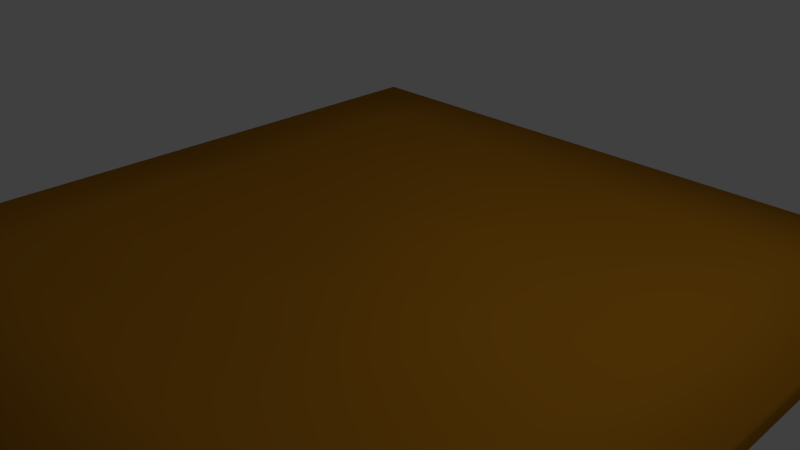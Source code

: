 # Source: ground.blend  (saved by Blender 2.74.0; exported with 4.5.12 LTS)
import bpy
from mathutils import Matrix  # noqa: F401  (used for matrix-valued properties, if any)

bpy.ops.wm.read_factory_settings(use_empty=True)
scene = bpy.context.scene
scene.name = 'Scene'

# ---- collections
col_collection_1 = bpy.data.collections.new('Collection 1'); scene.collection.children.link(col_collection_1)

# ---- materials (node trees are filled in below, after node groups)
mat_ground = bpy.data.materials.new('ground')
mat_ground.alpha_threshold = 0.0
mat_ground.use_transparent_shadow = False
mat_ground.diffuse_color = (0.5596, 0.2316, 0.01296, 1.0)
mat_ground.roughness = 0.5
mat_ground.specular_intensity = 0.1

# ---- material node trees

# ---- world
world_world = bpy.data.worlds.new('World'); scene.world = world_world
world_world.color = (0.05088, 0.05088, 0.05088)
world_world.use_sun_shadow = False
world_world.sun_shadow_jitter_overblur = 0.0
world_world.cycles.sampling_method = 'MANUAL'
world_world.cycles.sample_map_resolution = 256

# ---- cameras
cam_camera = bpy.data.cameras.new('Camera')
cam_camera.clip_end = 100.0
cam_camera.lens = 35.0
cam_camera.sensor_width = 32.0
cam_camera.sensor_height = 18.0
cam_camera.ortho_scale = 7.314
cam_camera.dof.focus_distance = 0.0
cam_camera.dof.aperture_fstop = 128.0

# ---- lights
light_lamp = bpy.data.lights.new('Lamp', 'POINT')
light_lamp.transmission_factor = 0.0
light_lamp.cutoff_distance = 30.0
light_lamp.energy = 100.0
light_lamp.shadow_buffer_clip_start = 1.001
light_lamp.shadow_soft_size = 0.1
light_lamp.shadow_maximum_resolution = 0.006
light_lamp.use_absolute_resolution = True
light_lamp.cycles.use_multiple_importance_sampling = False

# ---- meshes
me_landscape_002 = bpy.data.meshes.new('Landscape.002')
me_landscape_002.from_pydata([(-5.0, -5.0, 0.0), (-5.0, -3.571, 0.0), (-5.0, -2.143, 0.0), (-5.0, -0.7143, 0.0), (-5.0, 0.7143, 0.0), (-5.0, 2.143, 0.0), (-5.0, 3.571, 0.0), (-5.0, 5.0, 0.0), (-3.571, -5.0, 0.0), (-3.571, -3.571, 0.01292), (-3.571, -2.143, 0.1298), (-3.571, -0.7143, 0.09382), (-3.571, 0.7143, 0.001408), (-3.571, 2.143, 0.03188), (-3.571, 3.571, 0.045), (-3.571, 5.0, 0.0), (-2.143, -5.0, 0.0), (-2.143, -3.571, 0.1283), (-2.143, -2.143, 0.2237), (-2.143, -0.7143, 0.0293), (-2.143, 0.7143, 0.05826), (-2.143, 2.143, 0.1902), (-2.143, 3.571, 0.1266), (-2.143, 5.0, 0.0), (-0.7143, -5.0, 0.0), (-0.7143, -3.571, 0.1134), (-0.7143, -2.143, 0.02566), (-0.7143, -0.7143, 0.006159), (-0.7143, 0.7143, 0.2043), (-0.7143, 2.143, 0.2631), (-0.7143, 3.571, 0.05082), (-0.7143, 5.0, 0.0), (0.7143, -5.0, 0.0), (0.7143, -3.571, 0.01141), (0.7143, -2.143, 0.0484), (0.7143, -0.7143, 0.2602), (0.7143, 0.7143, 0.2813), (0.7143, 2.143, 0.1222), (0.7143, 3.571, 0.0003841), (0.7143, 5.0, 0.0), (2.143, -5.0, 0.0), (2.143, -3.571, 0.006154), (2.143, -2.143, 0.2109), (2.143, -0.7143, 0.2279), (2.143, 0.7143, 0.05205), (2.143, 2.143, 4.104e-07), (2.143, 3.571, 0.0505), (2.143, 5.0, 0.0), (3.571, -5.0, 0.0), (3.571, -3.571, 0.04203), (3.571, -2.143, 0.1234), (3.571, -0.7143, 0.03395), (3.571, 0.7143, 0.01122), (3.571, 2.143, 0.05741), (3.571, 3.571, 0.05639), (3.571, 5.0, 0.0), (5.0, -5.0, 0.0), (5.0, -3.571, 0.0), (5.0, -2.143, 0.0), (5.0, -0.7143, 0.0), (5.0, 0.7143, 0.0), (5.0, 2.143, 0.0), (5.0, 3.571, 0.0), (5.0, 5.0, 0.0), (-5.0, -5.0, -0.2754), (-5.0, -3.571, -0.2754), (-5.0, -2.143, -0.2754), (-5.0, -0.7143, -0.2754), (-5.0, 0.7143, -0.2754), (-5.0, 2.143, -0.2754), (-5.0, 3.571, -0.2754), (-5.0, 5.0, -0.2754), (-3.571, -5.0, -0.2754), (-3.571, -3.571, -0.2754), (-3.571, -2.143, -0.2754), (-3.571, -0.7143, -0.2754), (-3.571, 0.7143, -0.2754), (-3.571, 2.143, -0.2754), (-3.571, 3.571, -0.2754), (-3.571, 5.0, -0.2754), (-2.143, -5.0, -0.2754), (-2.143, -3.571, -0.2754), (-2.143, -2.143, -0.2754), (-2.143, -0.7143, -0.2754), (-2.143, 0.7143, -0.2754), (-2.143, 2.143, -0.2754), (-2.143, 3.571, -0.2754), (-2.143, 5.0, -0.2754), (-0.7143, -5.0, -0.2754), (-0.7143, -3.571, -0.2754), (-0.7143, -2.143, -0.2754), (-0.7143, -0.7143, -0.2754), (-0.7143, 0.7143, -0.2754), (-0.7143, 2.143, -0.2754), (-0.7143, 3.571, -0.2754), (-0.7143, 5.0, -0.2754), (0.7143, -5.0, -0.2754), (0.7143, -3.571, -0.2754), (0.7143, -2.143, -0.2754), (0.7143, -0.7143, -0.2754), (0.7143, 0.7143, -0.2754), (0.7143, 2.143, -0.2754), (0.7143, 3.571, -0.2754), (0.7143, 5.0, -0.2754), (2.143, -5.0, -0.2754), (2.143, -3.571, -0.2754), (2.143, -2.143, -0.2754), (2.143, -0.7143, -0.2754), (2.143, 0.7143, -0.2754), (2.143, 2.143, -0.2754), (2.143, 3.571, -0.2754), (2.143, 5.0, -0.2754), (3.571, -5.0, -0.2754), (3.571, -3.571, -0.2754), (3.571, -2.143, -0.2754), (3.571, -0.7143, -0.2754), (3.571, 0.7143, -0.2754), (3.571, 2.143, -0.2754), (3.571, 3.571, -0.2754), (3.571, 5.0, -0.2754), (5.0, -5.0, -0.2754), (5.0, -3.571, -0.2754), (5.0, -2.143, -0.2754), (5.0, -0.7143, -0.2754), (5.0, 0.7143, -0.2754), (5.0, 2.143, -0.2754), (5.0, 3.571, -0.2754), (5.0, 5.0, -0.2754)], [], [(0, 8, 9, 1), (1, 9, 10, 2), (2, 10, 11, 3), (3, 11, 12, 4), (4, 12, 13, 5), (5, 13, 14, 6), (6, 14, 15, 7), (8, 16, 17, 9), (9, 17, 18, 10), (10, 18, 19, 11), (11, 19, 20, 12), (12, 20, 21, 13), (13, 21, 22, 14), (14, 22, 23, 15), (16, 24, 25, 17), (17, 25, 26, 18), (18, 26, 27, 19), (19, 27, 28, 20), (20, 28, 29, 21), (21, 29, 30, 22), (22, 30, 31, 23), (24, 32, 33, 25), (25, 33, 34, 26), (26, 34, 35, 27), (27, 35, 36, 28), (28, 36, 37, 29), (29, 37, 38, 30), (30, 38, 39, 31), (32, 40, 41, 33), (33, 41, 42, 34), (34, 42, 43, 35), (35, 43, 44, 36), (36, 44, 45, 37), (37, 45, 46, 38), (38, 46, 47, 39), (40, 48, 49, 41), (41, 49, 50, 42), (42, 50, 51, 43), (43, 51, 52, 44), (44, 52, 53, 45), (45, 53, 54, 46), (46, 54, 55, 47), (48, 56, 57, 49), (49, 57, 58, 50), (50, 58, 59, 51), (51, 59, 60, 52), (52, 60, 61, 53), (53, 61, 62, 54), (54, 62, 63, 55), (64, 65, 73, 72), (65, 66, 74, 73), (66, 67, 75, 74), (67, 68, 76, 75), (68, 69, 77, 76), (69, 70, 78, 77), (70, 71, 79, 78), (72, 73, 81, 80), (73, 74, 82, 81), (74, 75, 83, 82), (75, 76, 84, 83), (76, 77, 85, 84), (77, 78, 86, 85), (78, 79, 87, 86), (80, 81, 89, 88), (81, 82, 90, 89), (82, 83, 91, 90), (83, 84, 92, 91), (84, 85, 93, 92), (85, 86, 94, 93), (86, 87, 95, 94), (88, 89, 97, 96), (89, 90, 98, 97), (90, 91, 99, 98), (91, 92, 100, 99), (92, 93, 101, 100), (93, 94, 102, 101), (94, 95, 103, 102), (96, 97, 105, 104), (97, 98, 106, 105), (98, 99, 107, 106), (99, 100, 108, 107), (100, 101, 109, 108), (101, 102, 110, 109), (102, 103, 111, 110), (104, 105, 113, 112), (105, 106, 114, 113), (106, 107, 115, 114), (107, 108, 116, 115), (108, 109, 117, 116), (109, 110, 118, 117), (110, 111, 119, 118), (112, 113, 121, 120), (113, 114, 122, 121), (114, 115, 123, 122), (115, 116, 124, 123), (116, 117, 125, 124), (117, 118, 126, 125), (118, 119, 127, 126), (48, 112, 120, 56), (31, 95, 87, 23), (2, 66, 65, 1), (8, 72, 80, 16), (47, 111, 103, 39), (7, 71, 70, 6), (3, 67, 66, 2), (32, 96, 104, 40), (16, 80, 88, 24), (55, 119, 111, 47), (62, 126, 127, 63), (6, 70, 69, 5), (57, 121, 122, 58), (61, 125, 126, 62), (56, 120, 121, 57), (0, 64, 72, 8), (40, 104, 112, 48), (1, 65, 64, 0), (39, 103, 95, 31), (59, 123, 124, 60), (60, 124, 125, 61), (4, 68, 67, 3), (58, 122, 123, 59), (15, 79, 71, 7), (23, 87, 79, 15), (24, 88, 96, 32), (5, 69, 68, 4), (63, 127, 119, 55)])
me_landscape_002.polygons.foreach_set('use_smooth', [True] * 126)
_uv = me_landscape_002.uv_layers.new(name='UVMap')
_uv.uv.foreach_set('vector', [0.0, 0.0, 0.7143, 0.0, 0.7143, 0.7143, 0.0, 0.7143, 0.0, 0.7143, 0.7143, 0.7143, 0.7143, 1.429, 0.0, 1.429, 0.0, 0.4286, 0.7143, 0.4286, 0.7143, 1.143, 0.0, 1.143, 0.0, 0.1429, 0.7143, 0.1429, 0.7143, 0.8571, 0.0, 0.8571, 0.0, 0.8571, 0.7143, 0.8571, 0.7143, 1.571, 0.0, 1.571, 0.0, 0.5714, 0.7143, 0.5714, 0.7143, 1.286, 0.0, 1.286, 0.0, 0.2857, 0.7143, 0.2857, 0.7143, 1.0, 0.0, 1.0, 0.7143, 0.0, 1.429, 0.0, 1.429, 0.7143, 0.7143, 0.7143, 0.7143, 0.7143, 1.429, 0.7143, 1.429, 1.429, 0.7143, 1.429, 0.7143, 0.4286, 1.429, 0.4286, 1.429, 1.143, 0.7143, 1.143, 0.7143, 0.1429, 1.429, 0.1429, 1.429, 0.8571, 0.7143, 0.8571, 0.7143, 0.8571, 1.429, 0.8571, 1.429, 1.571, 0.7143, 1.571, 0.7143, 0.5714, 1.429, 0.5714, 1.429, 1.286, 0.7143, 1.286, 0.7143, 0.2857, 1.429, 0.2857, 1.429, 1.0, 0.7143, 1.0, 0.4286, 0.0, 1.143, 0.0, 1.143, 0.7143, 0.4286, 0.7143, 0.4286, 0.7143, 1.143, 0.7143, 1.143, 1.429, 0.4286, 1.429, 0.4286, 0.4286, 1.143, 0.4286, 1.143, 1.143, 0.4286, 1.143, 0.4286, 0.1429, 1.143, 0.1429, 1.143, 0.8571, 0.4286, 0.8571, 0.4286, 0.8571, 1.143, 0.8571, 1.143, 1.571, 0.4286, 1.571, 0.4286, 0.5714, 1.143, 0.5714, 1.143, 1.286, 0.4286, 1.286, 0.4286, 0.2857, 1.143, 0.2857, 1.143, 1.0, 0.4286, 1.0, 0.1429, 0.0, 0.8571, 0.0, 0.8571, 0.7143, 0.1429, 0.7143, 0.1429, 0.7143, 0.8571, 0.7143, 0.8571, 1.429, 0.1429, 1.429, 0.1429, 0.4286, 0.8571, 0.4286, 0.8571, 1.143, 0.1429, 1.143, 0.1429, 0.1429, 0.8571, 0.1429, 0.8571, 0.8571, 0.1429, 0.8571, 0.1429, 0.8571, 0.8571, 0.8571, 0.8571, 1.571, 0.1429, 1.571, 0.1429, 0.5714, 0.8571, 0.5714, 0.8571, 1.286, 0.1429, 1.286, 0.1429, 0.2857, 0.8571, 0.2857, 0.8571, 1.0, 0.1429, 1.0, 0.8571, 0.0, 1.571, 0.0, 1.571, 0.7143, 0.8571, 0.7143, 0.8571, 0.7143, 1.571, 0.7143, 1.571, 1.429, 0.8571, 1.429, 0.8571, 0.4286, 1.571, 0.4286, 1.571, 1.143, 0.8571, 1.143, 0.8571, 0.1429, 1.571, 0.1429, 1.571, 0.8571, 0.8571, 0.8571, 0.8571, 0.8571, 1.571, 0.8571, 1.571, 1.571, 0.8571, 1.571, 0.8571, 0.5714, 1.571, 0.5714, 1.571, 1.286, 0.8571, 1.286, 0.8571, 0.2857, 1.571, 0.2857, 1.571, 1.0, 0.8571, 1.0, 0.5714, 0.0, 1.286, 0.0, 1.286, 0.7143, 0.5714, 0.7143, 0.5714, 0.7143, 1.286, 0.7143, 1.286, 1.429, 0.5714, 1.429, 0.5714, 0.4286, 1.286, 0.4286, 1.286, 1.143, 0.5714, 1.143, 0.5714, 0.1429, 1.286, 0.1429, 1.286, 0.8571, 0.5714, 0.8571, 0.5714, 0.8571, 1.286, 0.8571, 1.286, 1.571, 0.5714, 1.571, 0.5714, 0.5714, 1.286, 0.5714, 1.286, 1.286, 0.5714, 1.286, 0.5714, 0.2857, 1.286, 0.2857, 1.286, 1.0, 0.5714, 1.0, 0.2857, 0.0, 1.0, 0.0, 1.0, 0.7143, 0.2857, 0.7143, 0.2857, 0.7143, 1.0, 0.7143, 1.0, 1.429, 0.2857, 1.429, 0.2857, 0.4286, 1.0, 0.4286, 1.0, 1.143, 0.2857, 1.143, 0.2857, 0.1429, 1.0, 0.1429, 1.0, 0.8571, 0.2857, 0.8571, 0.2857, 0.8571, 1.0, 0.8571, 1.0, 1.571, 0.2857, 1.571, 0.2857, 0.5714, 1.0, 0.5714, 1.0, 1.286, 0.2857, 1.286, 0.2857, 0.2857, 1.0, 0.2857, 1.0, 1.0, 0.2857, 1.0, 0.0, 0.0, 0.0, 0.7143, 0.7143, 0.7143, 0.7143, 0.0, 0.0, 0.7143, 0.0, 1.429, 0.7143, 1.429, 0.7143, 0.7143, 0.0, 0.4286, 0.0, 1.143, 0.7143, 1.143, 0.7143, 0.4286, 0.0, 0.1429, 0.0, 0.8571, 0.7143, 0.8571, 0.7143, 0.1429, 0.0, 0.8571, 0.0, 1.571, 0.7143, 1.571, 0.7143, 0.8571, 0.0, 0.5714, 0.0, 1.286, 0.7143, 1.286, 0.7143, 0.5714, 0.0, 0.2857, 0.0, 1.0, 0.7143, 1.0, 0.7143, 0.2857, 0.7143, 0.0, 0.7143, 0.7143, 1.429, 0.7143, 1.429, 0.0, 0.7143, 0.7143, 0.7143, 1.429, 1.429, 1.429, 1.429, 0.7143, 0.7143, 0.4286, 0.7143, 1.143, 1.429, 1.143, 1.429, 0.4286, 0.7143, 0.1429, 0.7143, 0.8571, 1.429, 0.8571, 1.429, 0.1429, 0.7143, 0.8571, 0.7143, 1.571, 1.429, 1.571, 1.429, 0.8571, 0.7143, 0.5714, 0.7143, 1.286, 1.429, 1.286, 1.429, 0.5714, 0.7143, 0.2857, 0.7143, 1.0, 1.429, 1.0, 1.429, 0.2857, 0.4286, 0.0, 0.4286, 0.7143, 1.143, 0.7143, 1.143, 0.0, 0.4286, 0.7143, 0.4286, 1.429, 1.143, 1.429, 1.143, 0.7143, 0.4286, 0.4286, 0.4286, 1.143, 1.143, 1.143, 1.143, 0.4286, 0.4286, 0.1429, 0.4286, 0.8571, 1.143, 0.8571, 1.143, 0.1429, 0.4286, 0.8571, 0.4286, 1.571, 1.143, 1.571, 1.143, 0.8571, 0.4286, 0.5714, 0.4286, 1.286, 1.143, 1.286, 1.143, 0.5714, 0.4286, 0.2857, 0.4286, 1.0, 1.143, 1.0, 1.143, 0.2857, 0.1429, 0.0, 0.1429, 0.7143, 0.8571, 0.7143, 0.8571, 0.0, 0.1429, 0.7143, 0.1429, 1.429, 0.8571, 1.429, 0.8571, 0.7143, 0.1429, 0.4286, 0.1429, 1.143, 0.8571, 1.143, 0.8571, 0.4286, 0.1429, 0.1429, 0.1429, 0.8571, 0.8571, 0.8571, 0.8571, 0.1429, 0.1429, 0.8571, 0.1429, 1.571, 0.8571, 1.571, 0.8571, 0.8571, 0.1429, 0.5714, 0.1429, 1.286, 0.8571, 1.286, 0.8571, 0.5714, 0.1429, 0.2857, 0.1429, 1.0, 0.8571, 1.0, 0.8571, 0.2857, 0.8571, 0.0, 0.8571, 0.7143, 1.571, 0.7143, 1.571, 0.0, 0.8571, 0.7143, 0.8571, 1.429, 1.571, 1.429, 1.571, 0.7143, 0.8571, 0.4286, 0.8571, 1.143, 1.571, 1.143, 1.571, 0.4286, 0.8571, 0.1429, 0.8571, 0.8571, 1.571, 0.8571, 1.571, 0.1429, 0.8571, 0.8571, 0.8571, 1.571, 1.571, 1.571, 1.571, 0.8571, 0.8571, 0.5714, 0.8571, 1.286, 1.571, 1.286, 1.571, 0.5714, 0.8571, 0.2857, 0.8571, 1.0, 1.571, 1.0, 1.571, 0.2857, 0.5714, 0.0, 0.5714, 0.7143, 1.286, 0.7143, 1.286, 0.0, 0.5714, 0.7143, 0.5714, 1.429, 1.286, 1.429, 1.286, 0.7143, 0.5714, 0.4286, 0.5714, 1.143, 1.286, 1.143, 1.286, 0.4286, 0.5714, 0.1429, 0.5714, 0.8571, 1.286, 0.8571, 1.286, 0.1429, 0.5714, 0.8571, 0.5714, 1.571, 1.286, 1.571, 1.286, 0.8571, 0.5714, 0.5714, 0.5714, 1.286, 1.286, 1.286, 1.286, 0.5714, 0.5714, 0.2857, 0.5714, 1.0, 1.286, 1.0, 1.286, 0.2857, 0.2857, 0.0, 0.2857, 0.7143, 1.0, 0.7143, 1.0, 0.0, 0.2857, 0.7143, 0.2857, 1.429, 1.0, 1.429, 1.0, 0.7143, 0.2857, 0.4286, 0.2857, 1.143, 1.0, 1.143, 1.0, 0.4286, 0.2857, 0.1429, 0.2857, 0.8571, 1.0, 0.8571, 1.0, 0.1429, 0.2857, 0.8571, 0.2857, 1.571, 1.0, 1.571, 1.0, 0.8571, 0.2857, 0.5714, 0.2857, 1.286, 1.0, 1.286, 1.0, 0.5714, 0.2857, 0.2857, 0.2857, 1.0, 1.0, 1.0, 1.0, 0.2857, 0.2857, 0.5, 0.2857, 0.3623, 1.0, 0.3623, 1.0, 0.5, 0.1429, 0.5, 0.1429, 0.3623, -0.5714, 0.3623, -0.5714, 0.5, 0.4286, 0.5, 0.4286, 0.3623, -0.2857, 0.3623, -0.2857, 0.5, 0.7143, 0.5, 0.7143, 0.3623, 1.429, 0.3623, 1.429, 0.5, 0.5714, 0.5, 0.5714, 0.3623, -0.1429, 0.3623, -0.1429, 0.5, 0.0, 0.5, 0.0, 0.3623, -0.7143, 0.3623, -0.7143, 0.5, 0.1429, 0.5, 0.1429, 0.3623, -0.5714, 0.3623, -0.5714, 0.5, 0.8571, 0.5, 0.8571, 0.3623, 1.571, 0.3623, 1.571, 0.5, 0.4286, 0.5, 0.4286, 0.3623, 1.143, 0.3623, 1.143, 0.5, 0.2857, 0.5, 0.2857, 0.3623, -0.4286, 0.3623, -0.4286, 0.5, 0.2857, 0.5, 0.2857, 0.3623, 1.0, 0.3623, 1.0, 0.5, 0.2857, 0.5, 0.2857, 0.3623, -0.4286, 0.3623, -0.4286, 0.5, 0.7143, 0.5, 0.7143, 0.3623, 1.429, 0.3623, 1.429, 0.5, 0.5714, 0.5, 0.5714, 0.3623, 1.286, 0.3623, 1.286, 0.5, 0.0, 0.5, 0.0, 0.3623, 0.7143, 0.3623, 0.7143, 0.5, 0.0, 0.5, 0.0, 0.3623, 0.7143, 0.3623, 0.7143, 0.5, 0.5714, 0.5, 0.5714, 0.3623, 1.286, 0.3623, 1.286, 0.5, 0.7143, 0.5, 0.7143, 0.3623, 0.0, 0.3623, 0.0, 0.5, 0.8571, 0.5, 0.8571, 0.3623, 0.1429, 0.3623, 0.1429, 0.5, 0.1429, 0.5, 0.1429, 0.3623, 0.8571, 0.3623, 0.8571, 0.5, 0.8571, 0.5, 0.8571, 0.3623, 1.571, 0.3623, 1.571, 0.5, 0.8571, 0.5, 0.8571, 0.3623, 0.1429, 0.3623, 0.1429, 0.5, 0.4286, 0.5, 0.4286, 0.3623, 1.143, 0.3623, 1.143, 0.5, 0.7143, 0.5, 0.7143, 0.3623, 0.0, 0.3623, 0.0, 0.5, 0.4286, 0.5, 0.4286, 0.3623, -0.2857, 0.3623, -0.2857, 0.5, 0.1429, 0.5, 0.1429, 0.3623, 0.8571, 0.3623, 0.8571, 0.5, 0.5714, 0.5, 0.5714, 0.3623, -0.1429, 0.3623, -0.1429, 0.5, 0.0, 0.5, 0.0, 0.3623, -0.7143, 0.3623, -0.7143, 0.5])
me_landscape_002.materials.append(mat_ground)
me_landscape_002.use_remesh_preserve_volume = False
me_landscape_002.use_remesh_preserve_attributes = False
me_landscape_002.use_mirror_vertex_groups = False
me_landscape_002.update()

# ---- objects
ob_land_col = bpy.data.objects.new('land-col', me_landscape_002)
ob_lamp = bpy.data.objects.new('Lamp', light_lamp)
ob_camera = bpy.data.objects.new('Camera', cam_camera)

# ---- transforms, parenting, visibility, modifiers, constraints
ob_land_col.location = (0.0, 0.0, 0.0)
ob_land_col.lineart.crease_threshold = 0.0
ob_lamp.location = (4.076, 1.005, 5.904)
ob_lamp.rotation_euler = (0.6503, 0.05522, 1.866)
ob_lamp.lock_rotations_4d = False
ob_lamp.empty_display_type = 'ARROWS'
ob_lamp.color = (0.0, 0.0, 0.0, 0.0)
ob_lamp.lineart.crease_threshold = 0.0
ob_camera.location = (7.481, -6.508, 5.344)
ob_camera.rotation_euler = (1.109, 0.01082, 0.8149)
ob_camera.lock_rotations_4d = False
ob_camera.empty_display_type = 'ARROWS'
ob_camera.color = (0.0, 0.0, 0.0, 0.0)
ob_camera.display_type = 'WIRE'
ob_camera.lineart.crease_threshold = 0.0

# ---- collection membership
col_collection_1.objects.link(ob_land_col)
col_collection_1.objects.link(ob_lamp)
col_collection_1.objects.link(ob_camera)

# ---- scene / render settings (as saved in the file)
scene.camera = ob_camera
scene.frame_start = 1; scene.frame_end = 250; scene.frame_set(1)
scene.render.engine = 'BLENDER_EEVEE_NEXT'
scene.render.resolution_percentage = 50
scene.render.dither_intensity = 0.0
scene.cycles.use_denoising = False
scene.cycles.samples = 10
scene.cycles.sampling_pattern = 'TABULATED_SOBOL'
scene.cycles.light_sampling_threshold = 0.0
scene.cycles.use_adaptive_sampling = False
scene.cycles.use_light_tree = False
scene.cycles.blur_glossy = 0.0
scene.cycles.pixel_filter_type = 'GAUSSIAN'
scene.cycles.sample_clamp_indirect = 0.0
scene.view_settings.view_transform = 'Standard'
bpy.context.view_layer.update()
